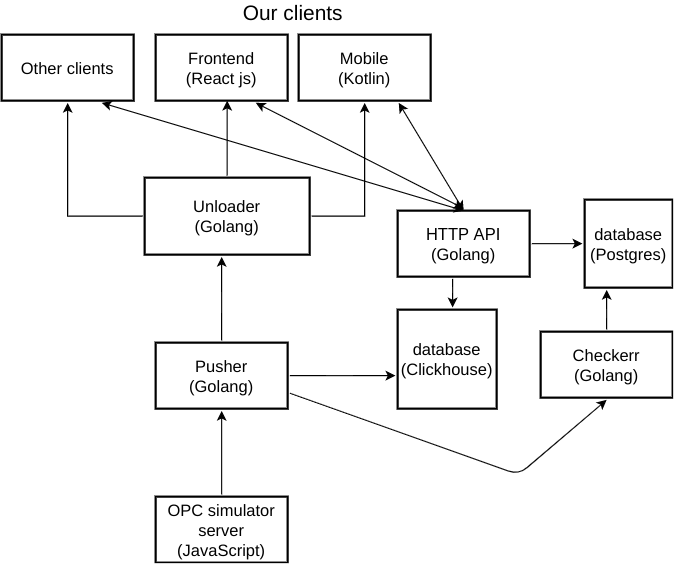

The diagram above was exported from draw.io. Its source (the exported page's mxGraphModel, read from the mxfile embedded in the PNG):
<mxGraphModel dx="1807" dy="1760" grid="1" gridSize="10" guides="1" tooltips="1" connect="1" arrows="1" fold="1" page="1" pageScale="1" pageWidth="827" pageHeight="1169" math="0" shadow="0">
  <root>
    <mxCell id="WIyWlLk6GJQsqaUBKTNV-0" />
    <mxCell id="WIyWlLk6GJQsqaUBKTNV-1" parent="WIyWlLk6GJQsqaUBKTNV-0" />
    <mxCell id="ChzjFwEKSWSy-QWK8Bpa-2" value="" style="edgeStyle=orthogonalEdgeStyle;rounded=0;orthogonalLoop=1;jettySize=auto;html=1;fontSize=14;strokeWidth=1;" parent="WIyWlLk6GJQsqaUBKTNV-1" source="ChzjFwEKSWSy-QWK8Bpa-0" target="ChzjFwEKSWSy-QWK8Bpa-1" edge="1">
      <mxGeometry relative="1" as="geometry" />
    </mxCell>
    <mxCell id="ChzjFwEKSWSy-QWK8Bpa-0" value="OPC simulator server&lt;br style=&quot;font-size: 15px;&quot;&gt;(JavaScript)" style="rounded=0;whiteSpace=wrap;html=1;fontSize=15;strokeWidth=2;perimeterSpacing=2;spacingTop=0;" parent="WIyWlLk6GJQsqaUBKTNV-1" vertex="1">
      <mxGeometry x="-490" y="-330" width="120" height="60" as="geometry" />
    </mxCell>
    <mxCell id="ChzjFwEKSWSy-QWK8Bpa-4" value="" style="edgeStyle=orthogonalEdgeStyle;rounded=0;orthogonalLoop=1;jettySize=auto;html=1;fontSize=14;strokeWidth=1;" parent="WIyWlLk6GJQsqaUBKTNV-1" source="ChzjFwEKSWSy-QWK8Bpa-1" target="ChzjFwEKSWSy-QWK8Bpa-3" edge="1">
      <mxGeometry relative="1" as="geometry">
        <Array as="points">
          <mxPoint x="-430" y="-520" />
          <mxPoint x="-430" y="-520" />
        </Array>
      </mxGeometry>
    </mxCell>
    <mxCell id="ChzjFwEKSWSy-QWK8Bpa-39" style="edgeStyle=orthogonalEdgeStyle;rounded=0;orthogonalLoop=1;jettySize=auto;html=1;startArrow=none;startFill=0;strokeWidth=1;fontSize=15;" parent="WIyWlLk6GJQsqaUBKTNV-1" source="ChzjFwEKSWSy-QWK8Bpa-1" target="ChzjFwEKSWSy-QWK8Bpa-9" edge="1">
      <mxGeometry relative="1" as="geometry">
        <Array as="points">
          <mxPoint x="-290" y="-440" />
          <mxPoint x="-290" y="-440" />
        </Array>
      </mxGeometry>
    </mxCell>
    <mxCell id="ChzjFwEKSWSy-QWK8Bpa-1" value="Pusher&lt;br style=&quot;font-size: 15px;&quot;&gt;(Golang)" style="rounded=0;whiteSpace=wrap;html=1;fontSize=15;strokeWidth=2;perimeterSpacing=2;spacingTop=0;" parent="WIyWlLk6GJQsqaUBKTNV-1" vertex="1">
      <mxGeometry x="-490" y="-470" width="120" height="60" as="geometry" />
    </mxCell>
    <mxCell id="ChzjFwEKSWSy-QWK8Bpa-29" value="" style="edgeStyle=orthogonalEdgeStyle;rounded=0;orthogonalLoop=1;jettySize=auto;html=1;fontSize=14;strokeWidth=1;" parent="WIyWlLk6GJQsqaUBKTNV-1" source="ChzjFwEKSWSy-QWK8Bpa-26" target="ChzjFwEKSWSy-QWK8Bpa-15" edge="1">
      <mxGeometry relative="1" as="geometry">
        <Array as="points">
          <mxPoint x="-80" y="-510" />
          <mxPoint x="-80" y="-510" />
        </Array>
      </mxGeometry>
    </mxCell>
    <mxCell id="ChzjFwEKSWSy-QWK8Bpa-26" value="Checkerr&lt;br style=&quot;font-size: 15px;&quot;&gt;(Golang)" style="rounded=0;whiteSpace=wrap;html=1;fontSize=15;strokeWidth=2;perimeterSpacing=2;spacingTop=0;" parent="WIyWlLk6GJQsqaUBKTNV-1" vertex="1">
      <mxGeometry x="-140" y="-480" width="120" height="60" as="geometry" />
    </mxCell>
    <mxCell id="ChzjFwEKSWSy-QWK8Bpa-8" value="" style="edgeStyle=orthogonalEdgeStyle;rounded=0;orthogonalLoop=1;jettySize=auto;html=1;fontSize=14;strokeWidth=1;" parent="WIyWlLk6GJQsqaUBKTNV-1" source="ChzjFwEKSWSy-QWK8Bpa-3" target="ChzjFwEKSWSy-QWK8Bpa-7" edge="1">
      <mxGeometry relative="1" as="geometry">
        <Array as="points">
          <mxPoint x="-425" y="-585" />
          <mxPoint x="-300" y="-585" />
        </Array>
      </mxGeometry>
    </mxCell>
    <mxCell id="ChzjFwEKSWSy-QWK8Bpa-13" value="" style="edgeStyle=orthogonalEdgeStyle;rounded=0;orthogonalLoop=1;jettySize=auto;html=1;fontSize=14;strokeWidth=1;" parent="WIyWlLk6GJQsqaUBKTNV-1" source="ChzjFwEKSWSy-QWK8Bpa-3" target="ChzjFwEKSWSy-QWK8Bpa-12" edge="1">
      <mxGeometry relative="1" as="geometry" />
    </mxCell>
    <mxCell id="ChzjFwEKSWSy-QWK8Bpa-3" value="Unloader&lt;br style=&quot;font-size: 15px&quot;&gt;(Golang)" style="rounded=0;whiteSpace=wrap;html=1;fontSize=15;strokeWidth=2;perimeterSpacing=2;spacingTop=0;" parent="WIyWlLk6GJQsqaUBKTNV-1" vertex="1">
      <mxGeometry x="-500" y="-620" width="150" height="70" as="geometry" />
    </mxCell>
    <mxCell id="ChzjFwEKSWSy-QWK8Bpa-12" value="Other clients" style="rounded=0;whiteSpace=wrap;html=1;fontSize=15;strokeWidth=2;perimeterSpacing=2;spacingTop=0;" parent="WIyWlLk6GJQsqaUBKTNV-1" vertex="1">
      <mxGeometry x="-630" y="-750" width="120" height="60" as="geometry" />
    </mxCell>
    <mxCell id="ChzjFwEKSWSy-QWK8Bpa-7" value="Mobile&lt;br&gt;(Kotlin)" style="rounded=0;whiteSpace=wrap;html=1;fontSize=15;strokeWidth=2;perimeterSpacing=2;spacingTop=0;" parent="WIyWlLk6GJQsqaUBKTNV-1" vertex="1">
      <mxGeometry x="-360" y="-750" width="120" height="60" as="geometry" />
    </mxCell>
    <mxCell id="ChzjFwEKSWSy-QWK8Bpa-5" value="Frontend&lt;br style=&quot;font-size: 15px;&quot;&gt;(React js)" style="rounded=0;whiteSpace=wrap;html=1;fontSize=15;strokeWidth=2;perimeterSpacing=2;spacingTop=0;" parent="WIyWlLk6GJQsqaUBKTNV-1" vertex="1">
      <mxGeometry x="-490" y="-750" width="120" height="60" as="geometry" />
    </mxCell>
    <mxCell id="ChzjFwEKSWSy-QWK8Bpa-9" value="database&lt;br style=&quot;font-size: 15px;&quot;&gt;(Clickhouse)" style="whiteSpace=wrap;html=1;aspect=fixed;fontSize=15;strokeWidth=2;perimeterSpacing=2;spacingTop=0;" parent="WIyWlLk6GJQsqaUBKTNV-1" vertex="1">
      <mxGeometry x="-270" y="-500" width="90" height="90" as="geometry" />
    </mxCell>
    <mxCell id="ChzjFwEKSWSy-QWK8Bpa-16" value="" style="edgeStyle=orthogonalEdgeStyle;rounded=0;orthogonalLoop=1;jettySize=auto;html=1;fontSize=14;strokeWidth=1;" parent="WIyWlLk6GJQsqaUBKTNV-1" source="ChzjFwEKSWSy-QWK8Bpa-14" target="ChzjFwEKSWSy-QWK8Bpa-15" edge="1">
      <mxGeometry relative="1" as="geometry" />
    </mxCell>
    <mxCell id="ChzjFwEKSWSy-QWK8Bpa-25" value="" style="edgeStyle=orthogonalEdgeStyle;rounded=0;orthogonalLoop=1;jettySize=auto;html=1;fontSize=14;strokeWidth=1;" parent="WIyWlLk6GJQsqaUBKTNV-1" source="ChzjFwEKSWSy-QWK8Bpa-14" target="ChzjFwEKSWSy-QWK8Bpa-9" edge="1">
      <mxGeometry relative="1" as="geometry">
        <Array as="points">
          <mxPoint x="-220" y="-510" />
          <mxPoint x="-220" y="-510" />
        </Array>
      </mxGeometry>
    </mxCell>
    <mxCell id="ChzjFwEKSWSy-QWK8Bpa-14" value="HTTP&amp;nbsp;API&lt;br style=&quot;font-size: 15px&quot;&gt;(Golang)" style="rounded=0;whiteSpace=wrap;html=1;fontSize=15;strokeWidth=2;perimeterSpacing=2;spacingTop=0;" parent="WIyWlLk6GJQsqaUBKTNV-1" vertex="1">
      <mxGeometry x="-270" y="-590" width="120" height="60" as="geometry" />
    </mxCell>
    <mxCell id="ChzjFwEKSWSy-QWK8Bpa-15" value="database&lt;br style=&quot;font-size: 15px;&quot;&gt;(Postgres)" style="whiteSpace=wrap;html=1;aspect=fixed;fontSize=15;strokeWidth=2;perimeterSpacing=2;spacingTop=0;" parent="WIyWlLk6GJQsqaUBKTNV-1" vertex="1">
      <mxGeometry x="-100" y="-600" width="80" height="80" as="geometry" />
    </mxCell>
    <mxCell id="ChzjFwEKSWSy-QWK8Bpa-22" value="" style="endArrow=classic;html=1;exitX=0.5;exitY=0;exitDx=0;exitDy=0;entryX=0.75;entryY=1;entryDx=0;entryDy=0;startArrow=classic;startFill=1;fontSize=14;strokeWidth=1;" parent="WIyWlLk6GJQsqaUBKTNV-1" source="ChzjFwEKSWSy-QWK8Bpa-14" target="ChzjFwEKSWSy-QWK8Bpa-5" edge="1">
      <mxGeometry width="50" height="50" relative="1" as="geometry">
        <mxPoint x="-250" y="-610" as="sourcePoint" />
        <mxPoint x="-200" y="-660" as="targetPoint" />
      </mxGeometry>
    </mxCell>
    <mxCell id="ChzjFwEKSWSy-QWK8Bpa-23" value="" style="endArrow=classic;html=1;entryX=0.75;entryY=1;entryDx=0;entryDy=0;startArrow=classic;startFill=1;fontSize=14;strokeWidth=1;" parent="WIyWlLk6GJQsqaUBKTNV-1" target="ChzjFwEKSWSy-QWK8Bpa-7" edge="1">
      <mxGeometry width="50" height="50" relative="1" as="geometry">
        <mxPoint x="-210" y="-590" as="sourcePoint" />
        <mxPoint x="-190" y="-650.0000000000001" as="targetPoint" />
      </mxGeometry>
    </mxCell>
    <mxCell id="ChzjFwEKSWSy-QWK8Bpa-24" value="" style="endArrow=classic;html=1;entryX=0.75;entryY=1;entryDx=0;entryDy=0;startArrow=classic;startFill=1;fontSize=14;strokeWidth=1;" parent="WIyWlLk6GJQsqaUBKTNV-1" target="ChzjFwEKSWSy-QWK8Bpa-12" edge="1">
      <mxGeometry width="50" height="50" relative="1" as="geometry">
        <mxPoint x="-210" y="-590" as="sourcePoint" />
        <mxPoint x="-260" y="-680.0000000000001" as="targetPoint" />
      </mxGeometry>
    </mxCell>
    <mxCell id="ChzjFwEKSWSy-QWK8Bpa-28" value="" style="endArrow=classic;html=1;entryX=0.5;entryY=1;entryDx=0;entryDy=0;exitX=1;exitY=0.75;exitDx=0;exitDy=0;fontSize=14;strokeWidth=1;" parent="WIyWlLk6GJQsqaUBKTNV-1" source="ChzjFwEKSWSy-QWK8Bpa-1" target="ChzjFwEKSWSy-QWK8Bpa-26" edge="1">
      <mxGeometry width="50" height="50" relative="1" as="geometry">
        <mxPoint x="-350" y="-350" as="sourcePoint" />
        <mxPoint x="-430" y="-250" as="targetPoint" />
        <Array as="points">
          <mxPoint x="-160" y="-350" />
        </Array>
      </mxGeometry>
    </mxCell>
    <mxCell id="ChzjFwEKSWSy-QWK8Bpa-31" value="" style="endArrow=classic;html=1;strokeWidth=1;fontSize=15;exitX=0.5;exitY=0;exitDx=0;exitDy=0;" parent="WIyWlLk6GJQsqaUBKTNV-1" source="ChzjFwEKSWSy-QWK8Bpa-3" edge="1">
      <mxGeometry width="50" height="50" relative="1" as="geometry">
        <mxPoint x="-630" y="-200" as="sourcePoint" />
        <mxPoint x="-425" y="-690" as="targetPoint" />
      </mxGeometry>
    </mxCell>
    <mxCell id="ChzjFwEKSWSy-QWK8Bpa-40" value="Our clients" style="text;html=1;align=center;verticalAlign=middle;whiteSpace=wrap;rounded=0;fontSize=19;strokeWidth=2;perimeterSpacing=1;fontStyle=0" parent="WIyWlLk6GJQsqaUBKTNV-1" vertex="1">
      <mxGeometry x="-420" y="-780" width="110" height="20" as="geometry" />
    </mxCell>
  </root>
</mxGraphModel>